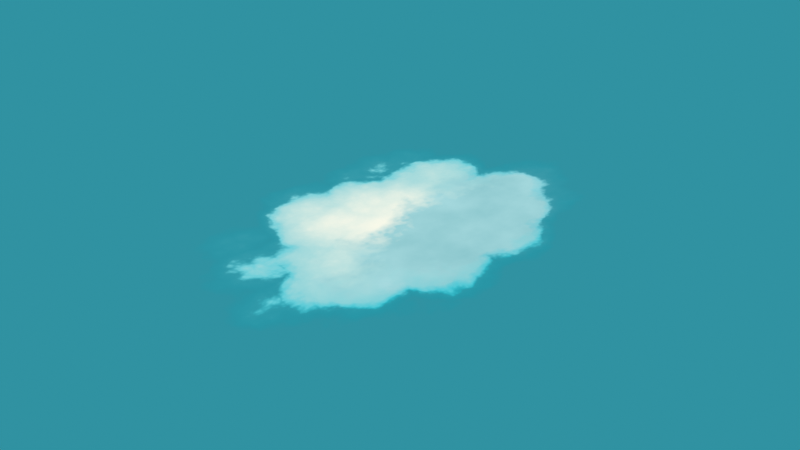 # Source: KD_ghibli_cloud_shader_v1.blend  (saved by Blender 2.90.8; exported with 4.5.12 LTS)
import bpy
from mathutils import Matrix  # noqa: F401  (used for matrix-valued properties, if any)

bpy.ops.wm.read_factory_settings(use_empty=True)
scene = bpy.context.scene
scene.name = 'Scene'

# ---- collections
col_collection = bpy.data.collections.new('Collection'); scene.collection.children.link(col_collection)

# ---- materials (node trees are filled in below, after node groups)
mat_anime_cloud_material_v1 = bpy.data.materials.new('Anime cloud material v1')
mat_anime_cloud_material_v1.surface_render_method = 'BLENDED'
mat_anime_cloud_material_v1.blend_method = 'BLEND'

# ---- node groups
ng_nodegroup_042 = bpy.data.node_groups.new('NodeGroup.042', 'ShaderNodeTree')
_s = ng_nodegroup_042.interface.new_socket(name='Shader', in_out='OUTPUT', socket_type='NodeSocketShader')
_s = ng_nodegroup_042.interface.new_socket(name='color1', in_out='INPUT', socket_type='NodeSocketColor')
_s.default_value = (0.2195, 0.4342, 0.5583, 1.0)
_s = ng_nodegroup_042.interface.new_socket(name='color2', in_out='INPUT', socket_type='NodeSocketColor')
_s.default_value = (0.7379, 0.7379, 0.7379, 1.0)
_s = ng_nodegroup_042.interface.new_socket(name='edge softness', in_out='INPUT', socket_type='NodeSocketFloat')
_s.min_value = 0.0
_s.max_value = 0.149
_s = ng_nodegroup_042.interface.new_socket(name='glow', in_out='INPUT', socket_type='NodeSocketFloat')
_s.min_value = 0.0
_s.max_value = 0.148
_s = ng_nodegroup_042.interface.new_socket(name='cloud height', in_out='INPUT', socket_type='NodeSocketFloat')
_s.default_value = 3.0
_s.min_value = 0.0
_s.max_value = 1e+04
_s = ng_nodegroup_042.interface.new_socket(name='cloud width', in_out='INPUT', socket_type='NodeSocketFloat')
_s.default_value = 2.0
_s.min_value = 0.0
_s.max_value = 1e+04
_s = ng_nodegroup_042.interface.new_socket(name='strech details', in_out='INPUT', socket_type='NodeSocketFloat')
_s.default_value = 1.0
_s.min_value = 0.0
_s.max_value = 1e+04
_s = ng_nodegroup_042.interface.new_socket(name='shadow color', in_out='INPUT', socket_type='NodeSocketColor')
_s.default_value = (0.09296, 0.35, 0.3935, 1.0)
_s = ng_nodegroup_042.interface.new_socket(name='shadow transparency', in_out='INPUT', socket_type='NodeSocketFloat')
_s.subtype = 'FACTOR'
_s.default_value = 1.0
_s.min_value = 0.0
_s.max_value = 1.0
_s = ng_nodegroup_042.interface.new_socket(name='shadow detail', in_out='INPUT', socket_type='NodeSocketFloat')
_s.subtype = 'FACTOR'
_s.default_value = 0.3083
_s.min_value = 0.0
_s.max_value = 1.0
_s = ng_nodegroup_042.interface.new_socket(name='shadow_texture', in_out='INPUT', socket_type='NodeSocketFloat')
_s.subtype = 'FACTOR'
_s.default_value = 1.0
_s.min_value = 0.0
_s.max_value = 1.0
_s = ng_nodegroup_042.interface.new_socket(name='shadow resolution', in_out='INPUT', socket_type='NodeSocketFloat')
_s.default_value = 16.0
_s.min_value = 0.0
_s.max_value = 16.0
_s = ng_nodegroup_042.interface.new_socket(name='shadow detail scale', in_out='INPUT', socket_type='NodeSocketFloat')
_s.default_value = 11.1
_s.min_value = -1000.0
_s.max_value = 1000.0
_s = ng_nodegroup_042.interface.new_socket(name='shadow_paint dabs', in_out='INPUT', socket_type='NodeSocketFloat')
_s.subtype = 'FACTOR'
_s.min_value = 0.0
_s.max_value = 1.0
_s = ng_nodegroup_042.interface.new_socket(name='shadow up/down', in_out='INPUT', socket_type='NodeSocketFloat')
_s.min_value = -1e+04
_s.max_value = 1e+04
_s = ng_nodegroup_042.interface.new_socket(name='shadow height', in_out='INPUT', socket_type='NodeSocketFloat')
_s.default_value = 2.7
_s.min_value = -1e+04
_s.max_value = 1e+04
_s = ng_nodegroup_042.interface.new_socket(name='shadow width', in_out='INPUT', socket_type='NodeSocketFloat')
_s.default_value = -2.3
_s.min_value = -1e+04
_s.max_value = 1e+04
_s = ng_nodegroup_042.interface.new_socket(name='shadow angle', in_out='INPUT', socket_type='NodeSocketFloat')
_s.min_value = -1e+04
_s.max_value = 1e+04
_s = ng_nodegroup_042.interface.new_socket(name='shadow complexity', in_out='INPUT', socket_type='NodeSocketFloat')
_s.subtype = 'FACTOR'
_s.default_value = 1.0
_s.min_value = 0.0
_s.max_value = 1.0
_s = ng_nodegroup_042.interface.new_socket(name='large detail amount', in_out='INPUT', socket_type='NodeSocketFloat')
_s.subtype = 'FACTOR'
_s.default_value = 0.9083
_s.min_value = 0.0
_s.max_value = 1.0
_s = ng_nodegroup_042.interface.new_socket(name='large detail size', in_out='INPUT', socket_type='NodeSocketFloat')
_s.default_value = 3.0
_s.min_value = 1.0
_s.max_value = 10.0
_s = ng_nodegroup_042.interface.new_socket(name='small detail amount', in_out='INPUT', socket_type='NodeSocketFloat')
_s.subtype = 'FACTOR'
_s.default_value = 0.1917
_s.min_value = 0.0
_s.max_value = 1.0
_s = ng_nodegroup_042.interface.new_socket(name='small detail size', in_out='INPUT', socket_type='NodeSocketFloat')
_s.default_value = 20.0
_s.min_value = 10.0
_s.max_value = 30.0
_s = ng_nodegroup_042.interface.new_socket(name='edge detail amount', in_out='INPUT', socket_type='NodeSocketFloat')
_s.subtype = 'FACTOR'
_s.min_value = 0.0
_s.max_value = 1.0
_s = ng_nodegroup_042.interface.new_socket(name='edge detail scale', in_out='INPUT', socket_type='NodeSocketFloat')
_s.default_value = 50.0
_s.min_value = 30.0
_s.max_value = 60.0
_s = ng_nodegroup_042.interface.new_socket(name='distortion_scale', in_out='INPUT', socket_type='NodeSocketFloat')
_s.default_value = 15.2
_s.min_value = -1000.0
_s.max_value = 1000.0
_s = ng_nodegroup_042.interface.new_socket(name='distortion', in_out='INPUT', socket_type='NodeSocketFloat')
_s.subtype = 'FACTOR'
_s.default_value = 0.85
_s.min_value = 0.0
_s.max_value = 1.0
_s = ng_nodegroup_042.interface.new_socket(name='edge sharpness', in_out='INPUT', socket_type='NodeSocketFloat')
_s.subtype = 'FACTOR'
_s.min_value = 0.0
_s.max_value = 0.17
_s = ng_nodegroup_042.interface.new_socket(name='edge highlight color', in_out='INPUT', socket_type='NodeSocketColor')
_s.default_value = (0.8461, 0.93, 1.0, 1.0)
_s = ng_nodegroup_042.interface.new_socket(name='edge highlight transparency', in_out='INPUT', socket_type='NodeSocketFloat')
_s.subtype = 'FACTOR'
_s.default_value = 1.0
_s.min_value = 0.0
_s.max_value = 1.0
_s = ng_nodegroup_042.interface.new_socket(name='edge highlight center', in_out='INPUT', socket_type='NodeSocketFloat')
_s.subtype = 'FACTOR'
_s.min_value = 0.0
_s.max_value = 1.0
_s = ng_nodegroup_042.interface.new_socket(name='randomiser', in_out='INPUT', socket_type='NodeSocketVector')
_s.subtype = 'TRANSLATION'
_s.min_value = 0.0
_s.max_value = -3.403e+38
_s = ng_nodegroup_042.interface.new_socket(name='gradient amount', in_out='INPUT', socket_type='NodeSocketFloat')
_s.subtype = 'FACTOR'
_s.default_value = 1.0
_s.min_value = 0.0
_s.max_value = 1.0
_s = ng_nodegroup_042.interface.new_socket(name='gradient height', in_out='INPUT', socket_type='NodeSocketFloat')
_s.default_value = 0.6
_s.min_value = -1e+04
_s.max_value = 1e+04
_s = ng_nodegroup_042.interface.new_socket(name='cloud vector input', in_out='INPUT', socket_type='NodeSocketVector')
_s.min_value = 0.0
_s.max_value = -3.403e+38
_N = ng_nodegroup_042.nodes; _L = ng_nodegroup_042.links
n0 = _N.new('ShaderNodeValToRGB'); n0.name = 'ColorRamp'; n0.location = (-718, -300)
while len(n0.color_ramp.elements) > 1: n0.color_ramp.elements.remove(n0.color_ramp.elements[-1])
n0.color_ramp.elements[0].position = 0.05; n0.color_ramp.elements[0].color = (1.0, 1.0, 1.0, 1.0)
_e = n0.color_ramp.elements.new(1.0); _e.color = (0.0, 0.0, 0.0, 1.0)
n1 = _N.new('ShaderNodeValToRGB'); n1.name = 'ColorRamp.002'; n1.location = (-735, -11)
while len(n1.color_ramp.elements) > 1: n1.color_ramp.elements.remove(n1.color_ramp.elements[-1])
n1.color_ramp.elements[0].position = 0.05; n1.color_ramp.elements[0].color = (1.0, 1.0, 1.0, 1.0)
_e = n1.color_ramp.elements.new(1.0); _e.color = (0.0, 0.0, 0.0, 1.0)
n2 = _N.new('ShaderNodeValToRGB'); n2.name = 'ColorRamp.003'; n2.location = (-239, 196)
n2.width = 264
while len(n2.color_ramp.elements) > 1: n2.color_ramp.elements.remove(n2.color_ramp.elements[-1])
n2.color_ramp.elements[0].position = 0.0; n2.color_ramp.elements[0].color = (1.0, 1.0, 1.0, 1.0)
_e = n2.color_ramp.elements.new(1.0); _e.color = (0.0, 0.0, 0.0, 1.0)
n3 = _N.new('ShaderNodeTexGradient'); n3.name = 'Gradient Texture'; n3.location = (-955, -581)
n3.gradient_type = 'QUADRATIC_SPHERE'
n4 = _N.new('ShaderNodeMapping'); n4.name = 'Mapping.003'; n4.location = (-810, 855)
n4.width = 100
n4.inputs[1].default_value = (-1.4, 0.0, 0.0)
n5 = _N.new('ShaderNodeTexCoord'); n5.name = 'Texture Coordinate.002'; n5.location = (-1841, 896)
n6 = _N.new('ShaderNodeSeparateXYZ'); n6.name = 'Separate XYZ'; n6.location = (-1630, 882)
n7 = _N.new('ShaderNodeMath'); n7.name = 'Math'; n7.location = (-1471, 784)
n7.inputs[2].default_value = 0.0
n8 = _N.new('ShaderNodeCombineXYZ'); n8.name = 'Combine XYZ'; n8.location = (-1317, 915)
n9 = _N.new('ShaderNodeCombineXYZ'); n9.name = 'Combine XYZ.002'; n9.location = (-1045, 730)
n10 = _N.new('ShaderNodeCombineXYZ'); n10.name = 'Combine XYZ.001'; n10.location = (-1031, 586)
n10.inputs[2].default_value = 1.0
n11 = _N.new('ShaderNodeMix'); n11.name = 'Mix.001'; n11.location = (-296, -393)
n11.data_type = 'RGBA'
n11.blend_type = 'SOFT_LIGHT'
n12 = _N.new('ShaderNodeMapping'); n12.name = 'Mapping.005'; n12.location = (-1192, 27)
n13 = _N.new('ShaderNodeCombineXYZ'); n13.name = 'Combine XYZ.004'; n13.location = (-2311, -345)
n13.inputs[2].default_value = 1.0
n14 = _N.new('ShaderNodeTexVoronoi'); n14.name = 'Voronoi Texture'; n14.location = (-1172, -273)
n15 = _N.new('ShaderNodeTexVoronoi'); n15.name = 'Voronoi Texture.001'; n15.location = (-993, 42)
n15.feature = 'SMOOTH_F1'
n16 = _N.new('ShaderNodeTexNoise'); n16.name = 'Noise Texture.001'; n16.location = (-975, 428)
n17 = _N.new('ShaderNodeMapping'); n17.name = 'Mapping.001'; n17.location = (-1182, -449)
n18 = _N.new('ShaderNodeMix'); n18.name = 'Mix'; n18.location = (-1763, -229)
n18.data_type = 'RGBA'
n19 = _N.new('ShaderNodeTexNoise'); n19.name = 'Noise Texture'; n19.location = (-2059, -276)
n19.inputs[3].default_value = 10.7
n20 = _N.new('ShaderNodeMix'); n20.name = 'Mix.002'; n20.location = (123, -986)
n20.data_type = 'RGBA'
n20.blend_type = 'SOFT_LIGHT'
n21 = _N.new('ShaderNodeMix'); n21.name = 'Mix.008'; n21.location = (1768, -845)
n21.data_type = 'RGBA'
n21.clamp_result = True
n21.inputs[7].default_value = (0.0, 0.0, 0.0, 1.0)
n22 = _N.new('ShaderNodeTexGradient'); n22.name = 'Gradient Texture.002'; n22.location = (-176, 424)
n22.gradient_type = 'SPHERICAL'
n23 = _N.new('ShaderNodeMix'); n23.name = 'Mix.007'; n23.location = (-759, 452)
n23.data_type = 'RGBA'
n23.inputs[7].default_value = (1.0, 1.0, 1.0, 1.0)
n24 = _N.new('ShaderNodeMix'); n24.name = 'Mix.011'; n24.location = (276, 429)
n24.data_type = 'RGBA'
n24.blend_type = 'SOFT_LIGHT'
n25 = _N.new('ShaderNodeTexCoord'); n25.name = 'Texture Coordinate.003'; n25.location = (-1961, 508)
n26 = _N.new('ShaderNodeCombineXYZ'); n26.name = 'Combine XYZ.003'; n26.location = (-1759, 297)
n26.inputs[0].default_value = 1.0
n26.inputs[2].default_value = 1.0
n27 = _N.new('ShaderNodeMapping'); n27.name = 'Mapping.006'; n27.location = (-1258, 449)
n27.width = 196
n28 = _N.new('ShaderNodeMapping'); n28.name = 'Mapping'; n28.location = (-1557, -517)
n28.width = 240
n29 = _N.new('ShaderNodeMixShader'); n29.name = 'Mix Shader'; n29.location = (2484, 37)
n30 = _N.new('ShaderNodeEmission'); n30.name = 'Emission'; n30.location = (2262, -115)
n31 = _N.new('ShaderNodeBsdfTransparent'); n31.name = 'Transparent BSDF'; n31.location = (2172, -273)
n32 = _N.new('ShaderNodeValToRGB'); n32.name = 'ColorRamp.007'; n32.location = (816, 186)
while len(n32.color_ramp.elements) > 1: n32.color_ramp.elements.remove(n32.color_ramp.elements[-1])
n32.color_ramp.elements[0].position = 0.0; n32.color_ramp.elements[0].color = (0.0, 0.0, 0.0, 1.0)
_e = n32.color_ramp.elements.new(0.3682); _e.color = (1.0, 1.0, 1.0, 1.0)
n33 = _N.new('ShaderNodeTexNoise'); n33.name = 'Noise Texture.002'; n33.location = (777, -81)
n33.noise_dimensions = '2D'
n33.inputs[2].default_value = 7.4
n33.inputs[3].default_value = 16.0
n34 = _N.new('ShaderNodeMix'); n34.name = 'Mix.009'; n34.location = (1152, 199)
n34.data_type = 'RGBA'
n34.inputs[7].default_value = (0.0, 0.0, 0.0, 1.0)
n35 = _N.new('ShaderNodeMix'); n35.name = 'Mix.004'; n35.location = (758, 399)
n35.data_type = 'RGBA'
n35.blend_type = 'MULTIPLY'
n36 = _N.new('ShaderNodeTexGradient'); n36.name = 'Gradient Texture.001'; n36.location = (417, 1007)
n37 = _N.new('ShaderNodeMapping'); n37.name = 'Mapping.002'; n37.location = (99, 1371)
n37.width = 240
n38 = _N.new('ShaderNodeMix'); n38.name = 'Mix.003'; n38.location = (492, -853)
n38.data_type = 'RGBA'
n38.blend_type = 'SOFT_LIGHT'
n39 = _N.new('ShaderNodeCombineXYZ'); n39.name = 'Combine XYZ.005'; n39.location = (-461, 1271)
n40 = _N.new('ShaderNodeTexVoronoi'); n40.name = 'Voronoi Texture.002'; n40.location = (-513, 291)
n40.voronoi_dimensions = '2D'
n40.feature = 'SMOOTH_F1'
n41 = _N.new('NodeGroupOutput'); n41.name = 'Group Output'; n41.location = (2698, 41)
n42 = _N.new('ShaderNodeValToRGB'); n42.name = 'ColorRamp.006'; n42.location = (965, 515)
while len(n42.color_ramp.elements) > 1: n42.color_ramp.elements.remove(n42.color_ramp.elements[-1])
n42.color_ramp.elements[0].position = 0.0; n42.color_ramp.elements[0].color = (0.0, 0.0, 0.0, 1.0)
_e = n42.color_ramp.elements.new(0.5545); _e.color = (1.0, 1.0, 1.0, 1.0)
n43 = _N.new('ShaderNodeMix'); n43.name = 'Mix.013'; n43.location = (1528, 474)
n43.data_type = 'RGBA'
n44 = _N.new('ShaderNodeValToRGB'); n44.name = 'ColorRamp.001'; n44.location = (887, -1177)
n44.width = 700
while len(n44.color_ramp.elements) > 1: n44.color_ramp.elements.remove(n44.color_ramp.elements[-1])
n44.color_ramp.elements[0].position = 0.05; n44.color_ramp.elements[0].color = (1.0, 1.0, 1.0, 1.0)
_e = n44.color_ramp.elements.new(0.12); _e.color = (0.8785, 0.8785, 0.8785, 1.0)
_e = n44.color_ramp.elements.new(0.1504); _e.color = (0.0, 0.0, 0.0, 1.0)
n45 = _N.new('ShaderNodeMapping'); n45.name = 'Mapping.004'; n45.location = (-479, 664)
n46 = _N.new('ShaderNodeTexVoronoi'); n46.name = 'Voronoi Texture.003'; n46.location = (90, 939)
n46.feature = 'SMOOTH_F1'
n46.inputs[2].default_value = 83.7
n47 = _N.new('ShaderNodeTexNoise'); n47.name = 'Noise Texture.003'; n47.location = (-260, 753)
n47.noise_dimensions = '2D'
n48 = _N.new('ShaderNodeMix'); n48.name = 'Mix.012'; n48.location = (-91, 793)
n48.data_type = 'RGBA'
n48.inputs[7].default_value = (1.0, 1.0, 1.0, 1.0)
n49 = _N.new('ShaderNodeValToRGB'); n49.name = 'ColorRamp.004'; n49.location = (596, 891)
while len(n49.color_ramp.elements) > 1: n49.color_ramp.elements.remove(n49.color_ramp.elements[-1])
n49.color_ramp.elements[0].position = 0.0; n49.color_ramp.elements[0].color = (1.0, 1.0, 1.0, 1.0)
_e = n49.color_ramp.elements.new(1.0); _e.color = (0.0, 0.0, 0.0, 1.0)
n50 = _N.new('NodeGroupInput'); n50.name = 'Group Input'; n50.location = (-2613, 684)
n50.width = 118
n51 = _N.new('ShaderNodeMix'); n51.name = 'Mix.006'; n51.location = (1634, 122)
n51.data_type = 'RGBA'
n52 = _N.new('ShaderNodeMix'); n52.name = 'Mix.010'; n52.location = (1262, -30)
n52.data_type = 'RGBA'
n52.blend_type = 'SOFT_LIGHT'
n53 = _N.new('ShaderNodeMix'); n53.name = 'Mix.005'; n53.location = (2029, -672)
n53.data_type = 'RGBA'
n53.blend_type = 'LINEAR_LIGHT'
n54 = _N.new('ShaderNodeTexCoord'); n54.name = 'Texture Coordinate'; n54.location = (-821, 1384)
n55 = _N.new('ShaderNodeValToRGB'); n55.name = 'ColorRamp.005'; n55.location = (1307, -928)
while len(n55.color_ramp.elements) > 1: n55.color_ramp.elements.remove(n55.color_ramp.elements[-1])
n55.color_ramp.elements[0].position = 0.0; n55.color_ramp.elements[0].color = (0.9693, 0.9958, 1.0, 1.0)
_e = n55.color_ramp.elements.new(0.206); _e.color = (0.0, 0.0, 0.0, 1.0)
_L.new(n29.outputs[0], n41.inputs[0])
_L.new(n50.outputs[31], n12.inputs[1])
_L.new(n30.outputs[0], n29.inputs[1])
_L.new(n3.outputs[0], n11.inputs[6])
_L.new(n28.outputs[0], n17.inputs[0])
_L.new(n19.outputs[0], n18.inputs[6])
_L.new(n18.outputs[2], n17.inputs[3])
_L.new(n11.outputs[2], n20.inputs[6])
_L.new(n14.outputs[0], n0.inputs[0])
_L.new(n0.outputs[0], n11.inputs[7])
_L.new(n20.outputs[2], n38.inputs[6])
_L.new(n15.outputs[0], n1.inputs[0])
_L.new(n1.outputs[0], n20.inputs[7])
_L.new(n17.outputs[0], n12.inputs[0])
_L.new(n31.outputs[0], n29.inputs[2])
_L.new(n44.outputs[0], n29.inputs[0])
_L.new(n38.outputs[2], n44.inputs[0])
_L.new(n40.outputs[0], n2.inputs[0])
_L.new(n2.outputs[0], n38.inputs[7])
_L.new(n4.outputs[0], n45.inputs[0])
_L.new(n38.outputs[2], n35.inputs[6])
_L.new(n22.outputs[0], n24.inputs[6])
_L.new(n5.outputs[3], n6.inputs[0])
_L.new(n16.outputs[0], n23.inputs[6])
_L.new(n45.outputs[0], n22.inputs[0])
_L.new(n23.outputs[2], n45.inputs[3])
_L.new(n35.outputs[2], n42.inputs[0])
_L.new(n51.outputs[2], n53.inputs[6])
_L.new(n53.outputs[2], n30.inputs[0])
_L.new(n38.outputs[2], n55.inputs[0])
_L.new(n32.outputs[0], n34.inputs[6])
_L.new(n12.outputs[0], n15.inputs[0])
_L.new(n12.outputs[0], n14.inputs[0])
_L.new(n12.outputs[0], n40.inputs[0])
_L.new(n17.outputs[0], n3.inputs[0])
_L.new(n27.outputs[0], n16.inputs[0])
_L.new(n25.outputs[0], n27.inputs[0])
_L.new(n55.outputs[0], n21.inputs[6])
_L.new(n50.outputs[31], n27.inputs[1])
_L.new(n8.outputs[0], n4.inputs[0])
_L.new(n6.outputs[2], n8.inputs[2])
_L.new(n6.outputs[1], n8.inputs[1])
_L.new(n6.outputs[0], n7.inputs[0])
_L.new(n7.outputs[0], n8.inputs[0])
_L.new(n50.outputs[14], n7.inputs[1])
_L.new(n10.outputs[0], n4.inputs[3])
_L.new(n50.outputs[15], n10.inputs[0])
_L.new(n50.outputs[16], n10.inputs[1])
_L.new(n9.outputs[0], n4.inputs[2])
_L.new(n50.outputs[17], n9.inputs[2])
_L.new(n50.outputs[26], n18.inputs[0])
_L.new(n50.outputs[19], n11.inputs[0])
_L.new(n50.outputs[21], n20.inputs[0])
_L.new(n50.outputs[23], n38.inputs[0])
_L.new(n26.outputs[0], n12.inputs[3])
_L.new(n50.outputs[6], n26.inputs[1])
_L.new(n13.outputs[0], n28.inputs[3])
_L.new(n50.outputs[4], n13.inputs[0])
_L.new(n50.outputs[5], n13.inputs[1])
_L.new(n50.outputs[25], n19.inputs[2])
_L.new(n50.outputs[20], n14.inputs[2])
_L.new(n50.outputs[22], n15.inputs[2])
_L.new(n21.outputs[2], n53.inputs[0])
_L.new(n34.outputs[2], n51.inputs[0])
_L.new(n50.outputs[8], n34.inputs[0])
_L.new(n50.outputs[7], n52.inputs[6])
_L.new(n50.outputs[28], n53.inputs[7])
_L.new(n50.outputs[29], n21.inputs[0])
_L.new(n50.outputs[24], n40.inputs[2])
_L.new(n50.outputs[9], n23.inputs[0])
_L.new(n50.outputs[32], n35.inputs[0])
_L.new(n50.outputs[11], n16.inputs[3])
_L.new(n50.outputs[12], n16.inputs[2])
_L.new(n52.outputs[2], n51.inputs[7])
_L.new(n33.outputs[0], n52.inputs[7])
_L.new(n50.outputs[18], n52.inputs[0])
_L.new(n24.outputs[2], n32.inputs[0])
_L.new(n46.outputs[1], n24.inputs[7])
_L.new(n47.outputs[1], n48.inputs[6])
_L.new(n48.outputs[2], n46.inputs[6])
_L.new(n50.outputs[10], n24.inputs[0])
_L.new(n50.outputs[13], n48.inputs[0])
_L.new(n50.outputs[34], n28.inputs[0])
_L.new(n37.outputs[0], n36.inputs[0])
_L.new(n36.outputs[0], n49.inputs[0])
_L.new(n49.outputs[0], n35.inputs[7])
_L.new(n50.outputs[33], n39.inputs[0])
_L.new(n43.outputs[2], n51.inputs[6])
_L.new(n42.outputs[0], n43.inputs[0])
_L.new(n50.outputs[0], n43.inputs[6])
_L.new(n50.outputs[1], n43.inputs[7])
_L.new(n39.outputs[0], n37.inputs[1])
_L.new(n54.outputs[3], n37.inputs[0])
n41.is_active_output = True

# ---- material node trees
mat_anime_cloud_material_v1.use_nodes = True; mat_anime_cloud_material_v1.node_tree.nodes.clear()
_N = mat_anime_cloud_material_v1.node_tree.nodes; _L = mat_anime_cloud_material_v1.node_tree.links
n0 = _N.new('ShaderNodeOutputMaterial'); n0.name = 'Material Output'; n0.location = (1379, 958)
n0.target = 'CYCLES'
n1 = _N.new('ShaderNodeTexCoord'); n1.name = 'Texture Coordinate'; n1.location = (269, 110)
n2 = _N.new('ShaderNodeGroup'); n2.name = 'KD Anime cloud shader ver.1'; n2.location = (760, 964)
n2.label = 'KD Anime cloud shader ver.1'
n2.width = 356
n2.node_tree = ng_nodegroup_042
n2.inputs[0].default_value = (0.1165, 0.5871, 0.6654, 1.0)
n2.inputs[1].default_value = (0.935, 0.9443, 0.8164, 1.0)
n2.inputs[2].default_value = 0.12
n2.inputs[3].default_value = 0.05
n2.inputs[4].default_value = 2.3
n2.inputs[5].default_value = 1.9
n2.inputs[6].default_value = 1.3
n2.inputs[7].default_value = (0.3215, 0.6321, 0.6708, 1.0)
n2.inputs[8].default_value = 0.0
n2.inputs[9].default_value = 0.3522
n2.inputs[10].default_value = 0.5373
n2.inputs[11].default_value = 6.0
n2.inputs[12].default_value = 16.8
n2.inputs[13].default_value = 0.8716
n2.inputs[14].default_value = 0.1
n2.inputs[15].default_value = 3.9
n2.inputs[16].default_value = 1.9
n2.inputs[17].default_value = -0.3
n2.inputs[18].default_value = 0.5134
n2.inputs[19].default_value = 1.0
n2.inputs[20].default_value = 2.7
n2.inputs[21].default_value = 0.2567
n2.inputs[22].default_value = 14.8
n2.inputs[23].default_value = 0.0806
n2.inputs[24].default_value = 44.1
n2.inputs[25].default_value = 7.7
n2.inputs[26].default_value = 0.8507
n2.inputs[27].default_value = 0.0
n2.inputs[28].default_value = (0.02732, 0.3613, 0.4851, 1.0)
n2.inputs[29].default_value = 0.5284
n2.inputs[30].default_value = 0.206
n2.inputs[32].default_value = 0.6627
n2.inputs[33].default_value = 0.6
n3 = _N.new('ShaderNodeObjectInfo'); n3.name = 'Object Info'; n3.location = (525, 347)
n4 = _N.new('ShaderNodeVectorCurve'); n4.name = 'Vector Curves'; n4.location = (436, 183)
_c = n4.mapping.curves[0]
while len(_c.points) > 2: _c.points.remove(_c.points[-1])
_c.points[0].location = (-1.0, -1.0); _c.points[0].handle_type = 'AUTO'
_c.points[1].location = (0.0, 0.0); _c.points[1].handle_type = 'AUTO'
_p = _c.points.new(1.0, 1.0); _p.handle_type = 'AUTO'
n4.mapping.update()
n5 = _N.new('ShaderNodeOutputMaterial'); n5.name = 'Material Output.001'; n5.location = (0, 0)
n5.target = 'EEVEE'
n6 = _N.new('ShaderNodeMixShader'); n6.name = 'Mix Shader'; n6.location = (0, 0)
n6.label = 'Disable Shadow'
n6.hide = True
n7 = _N.new('ShaderNodeLightPath'); n7.name = 'Light Path'; n7.location = (0, 0)
n7.hide = True
n8 = _N.new('ShaderNodeBsdfTransparent'); n8.name = 'Transparent BSDF'; n8.location = (0, 0)
n8.hide = True
_L.new(n2.outputs[0], n0.inputs[0])
_L.new(n4.outputs[0], n2.inputs[34])
_L.new(n1.outputs[3], n4.inputs[1])
_L.new(n3.outputs[0], n2.inputs[31])
_L.new(n2.outputs[0], n6.inputs[1])
_L.new(n6.outputs[0], n5.inputs[0])
_L.new(n7.outputs[1], n6.inputs[0])
_L.new(n8.outputs[0], n6.inputs[2])
n0.is_active_output = True

# ---- world
world_world = bpy.data.worlds.new('World'); scene.world = world_world
world_world.use_nodes = True; world_world.node_tree.nodes.clear()
_N = world_world.node_tree.nodes; _L = world_world.node_tree.links
n0 = _N.new('ShaderNodeOutputWorld'); n0.name = 'World Output'; n0.location = (300, 300)
n1 = _N.new('ShaderNodeBackground'); n1.name = 'Background'; n1.location = (10, 300)
n1.inputs[0].default_value = (0.02959, 0.2864, 0.3588, 1.0)
_L.new(n1.outputs[0], n0.inputs[0])
n0.is_active_output = True
world_world.color = (0.05088, 0.05088, 0.05088)
world_world.use_sun_shadow = False
world_world.sun_shadow_jitter_overblur = 0.0

# ---- meshes
me_plane_010 = bpy.data.meshes.new('Plane.010')
me_plane_010.from_pydata([(-1.0, -1.0, 0.0), (1.0, -1.0, 0.0), (-1.0, 1.0, 0.0), (1.0, 1.0, 0.0)], [], [(0, 1, 3, 2)])
_uv = me_plane_010.uv_layers.new(name='UVMap')
_uv.uv.foreach_set('vector', [0.0, 0.0, 1.0, 0.0, 1.0, 1.0, 0.0, 1.0])
me_plane_010.materials.append(mat_anime_cloud_material_v1)
me_plane_010.use_remesh_fix_poles = True
me_plane_010.use_remesh_preserve_attributes = False
me_plane_010.use_mirror_vertex_groups = False
me_plane_010.update()

# ---- objects
ob_cloud_1 = bpy.data.objects.new('cloud_1', me_plane_010)

# ---- transforms, parenting, visibility, modifiers, constraints
ob_cloud_1.location = (-9.11, -2.422, 3.153)
ob_cloud_1.scale = (43.67, 53.74, 36.57)
ob_cloud_1.visible_shadow = False
ob_cloud_1.lineart.crease_threshold = 0.0

# ---- collection membership
col_collection.objects.link(ob_cloud_1)

# ---- scene / render settings (as saved in the file)
scene.frame_start = 1; scene.frame_end = 250; scene.frame_set(1)
scene.render.engine = 'BLENDER_EEVEE_NEXT'
scene.cycles.use_denoising = False
scene.cycles.samples = 128
scene.cycles.sampling_pattern = 'TABULATED_SOBOL'
scene.cycles.use_adaptive_sampling = False
scene.cycles.use_light_tree = False
scene.view_settings.view_transform = 'Standard'
bpy.context.view_layer.update()

# ---- added for rendering (the .blend has no active camera): camera
cam_auto = bpy.data.cameras.new('AutoCamera')
cam_auto.lens = 50.0
cam_auto.sensor_width = 36.0
cam_auto.clip_end = 2248.66
ob_auto_camera = bpy.data.objects.new('AutoCamera', cam_auto)
scene.collection.objects.link(ob_auto_camera)
ob_auto_camera.location = (119.02, -156.178, 105.656)
ob_auto_camera.rotation_euler = (1.09748, -7.21219e-08, 0.694738)
scene.camera = ob_auto_camera
bpy.context.view_layer.update()
